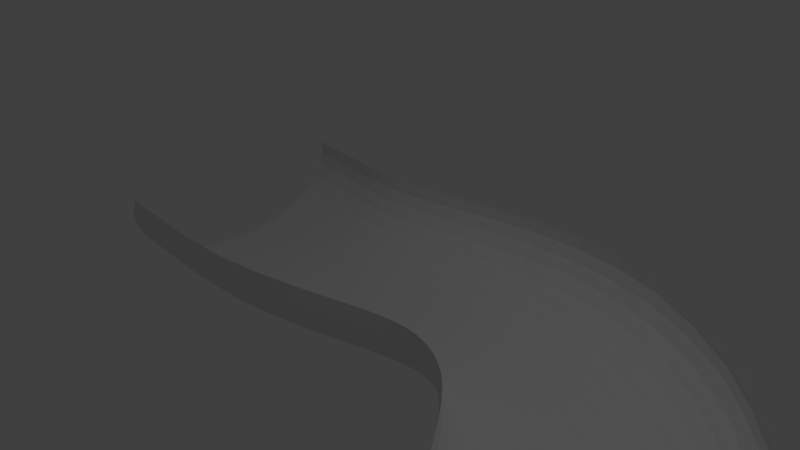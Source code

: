 # Source: tube.blend  (saved by Blender 2.79.0; exported with 4.5.12 LTS)
import bpy
from mathutils import Matrix  # noqa: F401  (used for matrix-valued properties, if any)

bpy.ops.wm.read_factory_settings(use_empty=True)
scene = bpy.context.scene
scene.name = 'Scene'

# ---- collections
col_collection_1 = bpy.data.collections.new('Collection 1'); scene.collection.children.link(col_collection_1)

# ---- world
world_world = bpy.data.worlds.new('World'); scene.world = world_world
world_world.color = (0.05088, 0.05088, 0.05088)
world_world.use_sun_shadow = False
world_world.sun_shadow_jitter_overblur = 0.0
world_world.cycles.sampling_method = 'MANUAL'

# ---- cameras
cam_camera = bpy.data.cameras.new('Camera')
cam_camera.clip_end = 100.0
cam_camera.lens = 35.0
cam_camera.sensor_width = 32.0
cam_camera.sensor_height = 18.0
cam_camera.ortho_scale = 7.314
cam_camera.dof.focus_distance = 0.0
cam_camera.dof.aperture_fstop = 128.0

# ---- lights
light_lamp = bpy.data.lights.new('Lamp', 'POINT')
light_lamp.transmission_factor = 0.0
light_lamp.cutoff_distance = 30.0
light_lamp.energy = 100.0
light_lamp.shadow_buffer_clip_start = 1.001
light_lamp.shadow_soft_size = 0.1
light_lamp.shadow_maximum_resolution = 0.006
light_lamp.use_absolute_resolution = True

# ---- meshes
me_cylinder_001 = bpy.data.meshes.new('Cylinder.001')
me_cylinder_001.from_pydata([(0.0, 1.0, -1.0), (0.0, 1.0, -0.5759), (0.3256, 0.9808, -1.0), (0.3256, 0.9808, -0.5759), (0.6387, 0.9239, -1.0), (0.6387, 0.9239, -0.5759), (0.9272, 0.8315, -1.0), (0.9272, 0.8315, -0.5759), (1.18, 0.7071, -1.0), (1.18, 0.7071, -0.5759), (1.388, 0.5556, -1.0), (1.388, 0.5556, -0.5759), (1.542, 0.3827, -1.0), (1.542, 0.3827, -0.5759), (1.637, 0.1951, -1.0), (1.637, 0.1951, -0.5759), (1.669, 2.98e-08, -1.0), (1.669, 2.98e-08, -0.5759), (1.637, -0.1951, -1.0), (1.637, -0.1951, -0.5759), (-1.637, -0.1951, -1.0), (-1.637, -0.1951, -0.5759), (-1.669, 1.013e-06, -1.0), (-1.669, 1.013e-06, -0.5759), (-1.637, 0.1951, -1.0), (-1.637, 0.1951, -0.5759), (-1.542, 0.3827, -1.0), (-1.542, 0.3827, -0.5759), (-1.388, 0.5556, -1.0), (-1.388, 0.5556, -0.5759), (-1.18, 0.7071, -1.0), (-1.18, 0.7071, -0.5759), (-0.9272, 0.8315, -1.0), (-0.9272, 0.8315, -0.5759), (-0.6387, 0.9239, -1.0), (-0.6387, 0.9239, -0.5759), (-0.3256, 0.9808, -1.0), (-0.3256, 0.9808, -0.5759)], [], [(0, 1, 3, 2), (2, 3, 5, 4), (4, 5, 7, 6), (6, 7, 9, 8), (8, 9, 11, 10), (10, 11, 13, 12), (12, 13, 15, 14), (14, 15, 17, 16), (16, 17, 19, 18), (20, 21, 23, 22), (22, 23, 25, 24), (24, 25, 27, 26), (26, 27, 29, 28), (28, 29, 31, 30), (30, 31, 33, 32), (32, 33, 35, 34), (34, 35, 37, 36), (36, 37, 1, 0)])
me_cylinder_001.use_remesh_preserve_volume = False
me_cylinder_001.use_remesh_preserve_attributes = False
me_cylinder_001.use_mirror_vertex_groups = False
me_cylinder_001.update()

# ---- curves / text
cu_nurbspath = bpy.data.curves.new('NurbsPath', 'CURVE')
cu_nurbspath.dimensions = '3D'
_sp = cu_nurbspath.splines.new('NURBS'); _sp.points.add(16)
_sp.points.foreach_set('co', [-2.0, 0.0, 0.0, 1.0, -1.0, 0.0, 0.0, 1.0, 0.3165, 0.6265, 0.0, 1.0, 1.62, 1.286, 0.0, 1.0, 3.926, 0.3561, 0.0, 1.0, 4.572, -2.318, 0.0, 1.0, 8.002, -2.341, 0.0, 1.0, 9.073, 2.428, 0.0677, 1.0, 12.26, 2.933, 0.1639, 1.0, 15.21, 0.1842, 0.3349, 1.0, 15.44, -4.606, -0.2708, 1.0, 21.83, -4.279, -0.3314, 1.0, 23.97, 1.435, 0.3527, 1.0, 24.28, 4.367, 0.7162, 1.0, 31.53, 4.634, 0.6342, 1.0, 33.2, -2.519, -0.5487, 1.0, 33.2, -7.929, -0.5487, 1.0])
_sp.order_u = 5
_sp.order_v = 0
_sp.use_endpoint_u = True
cu_nurbspath.use_path = True
cu_nurbspath.use_path_clamp = True
cu_nurbspath.bevel_resolution = 0
cu_nurbspath.fill_mode = 'HALF'

# ---- objects
ob_nurbspath = bpy.data.objects.new('NurbsPath', cu_nurbspath)
ob_cylinder = bpy.data.objects.new('Cylinder', me_cylinder_001)
ob_lamp = bpy.data.objects.new('Lamp', light_lamp)
ob_camera = bpy.data.objects.new('Camera', cam_camera)

# ---- transforms, parenting, visibility, modifiers, constraints
ob_nurbspath.location = (0.0, 0.0, 0.0)
ob_nurbspath.lineart.crease_threshold = 0.0
ob_cylinder.location = (0.0, 0.0, 0.0)
ob_cylinder.rotation_euler = (-0.08727, 0.0, 3.142)
ob_cylinder.lineart.crease_threshold = 0.0
_m = ob_cylinder.modifiers.new('Array', 'ARRAY')
_m.count = 130
_m.constant_offset_displace = (0.0, 0.0, 0.0)
_m.relative_offset_displace = (0.0, 0.0, 1.0)
_m = ob_cylinder.modifiers.new('Curve', 'CURVE')
_m.object = ob_nurbspath
_m.deform_axis = 'POS_Z'
ob_lamp.location = (4.076, 1.005, 5.904)
ob_lamp.rotation_euler = (0.6503, 0.05522, 1.866)
ob_lamp.lock_rotations_4d = False
ob_lamp.empty_display_type = 'ARROWS'
ob_lamp.color = (0.0, 0.0, 0.0, 0.0)
ob_lamp.lineart.crease_threshold = 0.0
ob_camera.location = (7.481, -6.508, 5.344)
ob_camera.rotation_euler = (1.109, 0.0, 0.8149)
ob_camera.lock_rotations_4d = False
ob_camera.empty_display_type = 'ARROWS'
ob_camera.color = (0.0, 0.0, 0.0, 0.0)
ob_camera.display_type = 'WIRE'
ob_camera.lineart.crease_threshold = 0.0

# ---- collection membership
col_collection_1.objects.link(ob_nurbspath)
col_collection_1.objects.link(ob_cylinder)
col_collection_1.objects.link(ob_lamp)
col_collection_1.objects.link(ob_camera)

# ---- scene / render settings (as saved in the file)
scene.camera = ob_camera
scene.frame_start = 1; scene.frame_end = 250; scene.frame_set(1)
scene.render.engine = 'BLENDER_EEVEE_NEXT'
scene.render.resolution_percentage = 50
scene.render.dither_intensity = 0.0
scene.cycles.use_denoising = False
scene.cycles.samples = 128
scene.cycles.sampling_pattern = 'TABULATED_SOBOL'
scene.cycles.use_adaptive_sampling = False
scene.cycles.use_light_tree = False
scene.cycles.blur_glossy = 0.0
scene.cycles.sample_clamp_indirect = 0.0
scene.view_settings.view_transform = 'Standard'
bpy.context.view_layer.update()
